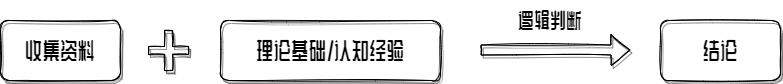

The diagram above was exported from draw.io. Its source (the exported page's mxGraphModel, read from the mxfile embedded in the PNG):
<mxGraphModel dx="1209" dy="749" grid="1" gridSize="10" guides="1" tooltips="1" connect="1" arrows="1" fold="1" page="1" pageScale="1" pageWidth="827" pageHeight="1169" math="0" shadow="0">
  <root>
    <mxCell id="0" />
    <mxCell id="1" parent="0" />
    <mxCell id="32ols15Bc3fSsCXA4Aej-1" value="&lt;p&gt;&lt;font style=&quot;font-size: 23px&quot; data-font-src=&quot;https://fonts.googleapis.com/css?family=ZCOOL+KuaiLe&quot;&gt;收集资料&lt;/font&gt;&lt;/p&gt;" style="whiteSpace=wrap;html=1;sketch=1;rounded=1;shadow=1;glass=0;fontFamily=ZCOOL QingKe HuangYou;fontSource=https%3A%2F%2Ffonts.googleapis.com%2Fcss%3Ffamily%3DZCOOL%2BQingKe%2BHuangYou;" parent="1" vertex="1">
      <mxGeometry x="20" y="330" width="120" height="60" as="geometry" />
    </mxCell>
    <mxCell id="32ols15Bc3fSsCXA4Aej-3" value="" style="shape=cross;whiteSpace=wrap;html=1;rounded=1;shadow=1;glass=0;sketch=1;fontFamily=ZCOOL QingKe HuangYou;fontSource=https%3A%2F%2Ffonts.googleapis.com%2Fcss%3Ffamily%3DZCOOL%2BQingKe%2BHuangYou;" parent="1" vertex="1">
      <mxGeometry x="168" y="340" width="40" height="40" as="geometry" />
    </mxCell>
    <mxCell id="32ols15Bc3fSsCXA4Aej-6" value="&lt;p&gt;&lt;font style=&quot;font-size: 23px&quot; data-font-src=&quot;https://fonts.googleapis.com/css?family=ZCOOL+KuaiLe&quot;&gt;理论基础/认知经验&lt;/font&gt;&lt;/p&gt;" style="whiteSpace=wrap;html=1;sketch=1;rounded=1;shadow=1;glass=0;fontFamily=ZCOOL QingKe HuangYou;fontSource=https%3A%2F%2Ffonts.googleapis.com%2Fcss%3Ffamily%3DZCOOL%2BQingKe%2BHuangYou;" parent="1" vertex="1">
      <mxGeometry x="240" y="330" width="220" height="60" as="geometry" />
    </mxCell>
    <mxCell id="32ols15Bc3fSsCXA4Aej-8" value="" style="shape=flexArrow;endArrow=classic;html=1;sketch=1;fontFamily=ZCOOL QingKe HuangYou;fontSource=https%3A%2F%2Ffonts.googleapis.com%2Fcss%3Ffamily%3DZCOOL%2BQingKe%2BHuangYou;shadow=1;" parent="1" edge="1">
      <mxGeometry width="50" height="50" relative="1" as="geometry">
        <mxPoint x="500" y="359.5" as="sourcePoint" />
        <mxPoint x="650" y="359.5" as="targetPoint" />
      </mxGeometry>
    </mxCell>
    <mxCell id="32ols15Bc3fSsCXA4Aej-9" value="&lt;font style=&quot;font-size: 21px&quot;&gt;逻辑判断&lt;/font&gt;" style="text;html=1;strokeColor=none;fillColor=none;align=center;verticalAlign=middle;whiteSpace=wrap;rounded=0;shadow=1;glass=0;sketch=1;fontFamily=ZCOOL QingKe HuangYou;fontSource=https%3A%2F%2Ffonts.googleapis.com%2Fcss%3Ffamily%3DZCOOL%2BQingKe%2BHuangYou;" parent="1" vertex="1">
      <mxGeometry x="510" y="310" width="120" height="40" as="geometry" />
    </mxCell>
    <mxCell id="32ols15Bc3fSsCXA4Aej-10" value="&lt;p&gt;&lt;font style=&quot;font-size: 23px&quot; data-font-src=&quot;https://fonts.googleapis.com/css?family=ZCOOL+KuaiLe&quot;&gt;结论&lt;/font&gt;&lt;/p&gt;" style="whiteSpace=wrap;html=1;sketch=1;rounded=1;shadow=1;glass=0;fontFamily=ZCOOL QingKe HuangYou;fontSource=https%3A%2F%2Ffonts.googleapis.com%2Fcss%3Ffamily%3DZCOOL%2BQingKe%2BHuangYou;" parent="1" vertex="1">
      <mxGeometry x="680" y="330" width="120" height="60" as="geometry" />
    </mxCell>
  </root>
</mxGraphModel>